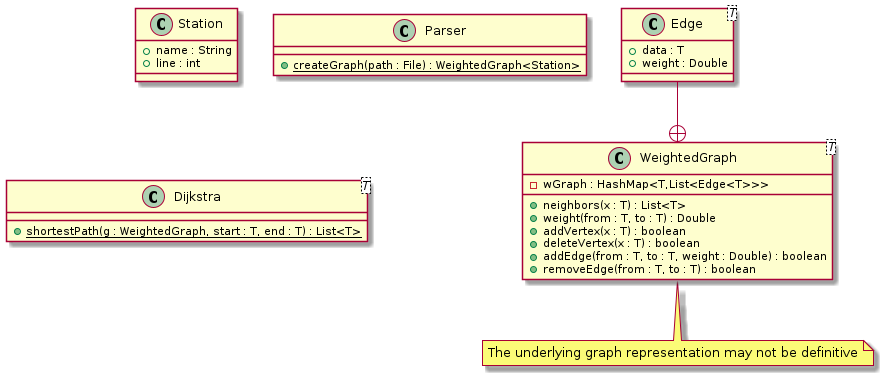

The diagram above was rendered by PlantUML. Its source (embedded in the PNG):
@startuml

class Station {
   + name : String
   + line : int
}

class Parser {
   + createGraph(path : File) : WeightedGraph<Station> {static}
}

note "The underlying graph representation may not be definitive" as GRAPH_NOTE
WeightedGraph .. GRAPH_NOTE

class WeightedGraph<T>{
   - wGraph : HashMap<T,List<Edge<T>>>
   + neighbors(x : T) : List<T>
   + weight(from : T, to : T) : Double
   + addVertex(x : T) : boolean
   + deleteVertex(x : T) : boolean
   + addEdge(from : T, to : T, weight : Double) : boolean
   + removeEdge(from : T, to : T) : boolean
}

class Edge<T> {
   + data : T
   + weight : Double
}


class Dijkstra<T> {
   + shortestPath(g : WeightedGraph, start : T, end : T) : List<T> {static}
}


Edge --+ WeightedGraph

@enduml